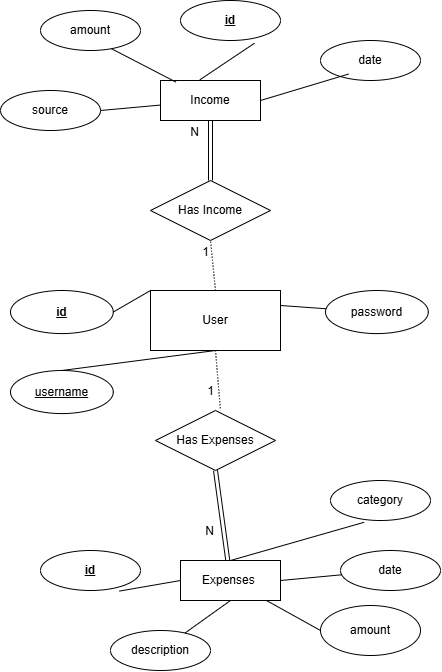

The diagram above was exported from draw.io. Its source (the exported page's mxGraphModel, read from the mxfile embedded in the PNG):
<mxGraphModel dx="724" dy="392" grid="1" gridSize="10" guides="1" tooltips="1" connect="1" arrows="1" fold="1" page="1" pageScale="1" pageWidth="850" pageHeight="1100" math="0" shadow="0" extFonts="Permanent Marker^https://fonts.googleapis.com/css?family=Permanent+Marker">
  <root>
    <mxCell id="0" />
    <mxCell id="1" parent="0" />
    <mxCell id="j35YxeukPXqpLT0xivOG-37" value="" style="group" vertex="1" connectable="0" parent="1">
      <mxGeometry x="150" y="480" width="370" height="190" as="geometry" />
    </mxCell>
    <mxCell id="j35YxeukPXqpLT0xivOG-7" value="&lt;p data-pm-slice=&quot;0 0 []&quot;&gt;Expenses&amp;nbsp;&lt;/p&gt;" style="whiteSpace=wrap;html=1;align=center;" vertex="1" parent="j35YxeukPXqpLT0xivOG-37">
      <mxGeometry x="130" y="80" width="100" height="40" as="geometry" />
    </mxCell>
    <mxCell id="j35YxeukPXqpLT0xivOG-8" value="&lt;p data-pm-slice=&quot;0 0 []&quot;&gt;&lt;b&gt;id&lt;/b&gt;&lt;/p&gt;" style="ellipse;whiteSpace=wrap;html=1;align=center;fontStyle=4;" vertex="1" parent="j35YxeukPXqpLT0xivOG-37">
      <mxGeometry x="-10" y="70" width="100" height="40" as="geometry" />
    </mxCell>
    <mxCell id="j35YxeukPXqpLT0xivOG-10" value="date" style="ellipse;whiteSpace=wrap;html=1;align=center;" vertex="1" parent="j35YxeukPXqpLT0xivOG-37">
      <mxGeometry x="290" y="70" width="100" height="40" as="geometry" />
    </mxCell>
    <mxCell id="j35YxeukPXqpLT0xivOG-12" value="&lt;p data-pm-slice=&quot;0 0 []&quot;&gt;category&lt;/p&gt;" style="ellipse;whiteSpace=wrap;html=1;align=center;" vertex="1" parent="j35YxeukPXqpLT0xivOG-37">
      <mxGeometry x="280" width="100" height="40" as="geometry" />
    </mxCell>
    <mxCell id="j35YxeukPXqpLT0xivOG-13" value="&lt;p data-pm-slice=&quot;0 0 []&quot;&gt;amount&lt;/p&gt;" style="ellipse;whiteSpace=wrap;html=1;align=center;" vertex="1" parent="j35YxeukPXqpLT0xivOG-37">
      <mxGeometry x="270" y="125" width="100" height="50" as="geometry" />
    </mxCell>
    <mxCell id="j35YxeukPXqpLT0xivOG-14" value="&lt;p data-pm-slice=&quot;0 0 []&quot;&gt;description&lt;/p&gt;" style="ellipse;whiteSpace=wrap;html=1;align=center;" vertex="1" parent="j35YxeukPXqpLT0xivOG-37">
      <mxGeometry x="60" y="150" width="100" height="40" as="geometry" />
    </mxCell>
    <mxCell id="j35YxeukPXqpLT0xivOG-31" value="" style="endArrow=none;html=1;rounded=0;entryX=0.5;entryY=1;entryDx=0;entryDy=0;" edge="1" parent="j35YxeukPXqpLT0xivOG-37" source="j35YxeukPXqpLT0xivOG-14" target="j35YxeukPXqpLT0xivOG-7">
      <mxGeometry relative="1" as="geometry">
        <mxPoint x="-230" y="100" as="sourcePoint" />
        <mxPoint x="-70" y="100" as="targetPoint" />
      </mxGeometry>
    </mxCell>
    <mxCell id="j35YxeukPXqpLT0xivOG-32" value="" style="endArrow=none;html=1;rounded=0;entryX=0;entryY=0.5;entryDx=0;entryDy=0;" edge="1" parent="j35YxeukPXqpLT0xivOG-37" source="j35YxeukPXqpLT0xivOG-7" target="j35YxeukPXqpLT0xivOG-13">
      <mxGeometry relative="1" as="geometry">
        <mxPoint x="-230" y="100" as="sourcePoint" />
        <mxPoint x="-70" y="100" as="targetPoint" />
      </mxGeometry>
    </mxCell>
    <mxCell id="j35YxeukPXqpLT0xivOG-33" value="" style="endArrow=none;html=1;rounded=0;entryX=0.336;entryY=1.045;entryDx=0;entryDy=0;entryPerimeter=0;exitX=0.5;exitY=0;exitDx=0;exitDy=0;" edge="1" parent="j35YxeukPXqpLT0xivOG-37" source="j35YxeukPXqpLT0xivOG-7" target="j35YxeukPXqpLT0xivOG-12">
      <mxGeometry relative="1" as="geometry">
        <mxPoint x="-230" y="100" as="sourcePoint" />
        <mxPoint x="-70" y="100" as="targetPoint" />
      </mxGeometry>
    </mxCell>
    <mxCell id="j35YxeukPXqpLT0xivOG-34" value="" style="endArrow=none;html=1;rounded=0;entryX=0.788;entryY=1.015;entryDx=0;entryDy=0;entryPerimeter=0;exitX=0;exitY=0.5;exitDx=0;exitDy=0;" edge="1" parent="j35YxeukPXqpLT0xivOG-37" source="j35YxeukPXqpLT0xivOG-7" target="j35YxeukPXqpLT0xivOG-8">
      <mxGeometry relative="1" as="geometry">
        <mxPoint x="-230" y="100" as="sourcePoint" />
        <mxPoint x="-70" y="100" as="targetPoint" />
      </mxGeometry>
    </mxCell>
    <mxCell id="j35YxeukPXqpLT0xivOG-35" value="" style="endArrow=none;html=1;rounded=0;exitX=1;exitY=0.5;exitDx=0;exitDy=0;" edge="1" parent="j35YxeukPXqpLT0xivOG-37" source="j35YxeukPXqpLT0xivOG-7" target="j35YxeukPXqpLT0xivOG-10">
      <mxGeometry relative="1" as="geometry">
        <mxPoint x="240" y="140" as="sourcePoint" />
        <mxPoint x="-70" y="100" as="targetPoint" />
      </mxGeometry>
    </mxCell>
    <mxCell id="j35YxeukPXqpLT0xivOG-50" value="" style="group" vertex="1" connectable="0" parent="1">
      <mxGeometry x="100" width="420" height="130" as="geometry" />
    </mxCell>
    <mxCell id="j35YxeukPXqpLT0xivOG-9" value="amount" style="ellipse;whiteSpace=wrap;html=1;align=center;" vertex="1" parent="j35YxeukPXqpLT0xivOG-50">
      <mxGeometry x="40" y="10" width="100" height="40" as="geometry" />
    </mxCell>
    <mxCell id="j35YxeukPXqpLT0xivOG-11" value="source" style="ellipse;whiteSpace=wrap;html=1;align=center;" vertex="1" parent="j35YxeukPXqpLT0xivOG-50">
      <mxGeometry y="90" width="100" height="40" as="geometry" />
    </mxCell>
    <mxCell id="j35YxeukPXqpLT0xivOG-15" value="&lt;p data-pm-slice=&quot;0 0 []&quot;&gt;Income&lt;/p&gt;" style="whiteSpace=wrap;html=1;align=center;" vertex="1" parent="j35YxeukPXqpLT0xivOG-50">
      <mxGeometry x="160" y="80" width="100" height="40" as="geometry" />
    </mxCell>
    <mxCell id="j35YxeukPXqpLT0xivOG-16" value="&lt;p data-pm-slice=&quot;0 0 []&quot;&gt;&lt;b&gt;id&lt;/b&gt;&lt;/p&gt;" style="ellipse;whiteSpace=wrap;html=1;align=center;fontStyle=4;" vertex="1" parent="j35YxeukPXqpLT0xivOG-50">
      <mxGeometry x="180" width="100" height="40" as="geometry" />
    </mxCell>
    <mxCell id="j35YxeukPXqpLT0xivOG-17" value="date" style="ellipse;whiteSpace=wrap;html=1;align=center;" vertex="1" parent="j35YxeukPXqpLT0xivOG-50">
      <mxGeometry x="320" y="40" width="100" height="40" as="geometry" />
    </mxCell>
    <mxCell id="j35YxeukPXqpLT0xivOG-46" value="" style="endArrow=none;html=1;rounded=0;exitX=1;exitY=0.5;exitDx=0;exitDy=0;" edge="1" parent="j35YxeukPXqpLT0xivOG-50" source="j35YxeukPXqpLT0xivOG-11" target="j35YxeukPXqpLT0xivOG-15">
      <mxGeometry relative="1" as="geometry">
        <mxPoint x="290" y="220" as="sourcePoint" />
        <mxPoint x="450" y="220" as="targetPoint" />
      </mxGeometry>
    </mxCell>
    <mxCell id="j35YxeukPXqpLT0xivOG-47" value="" style="endArrow=none;html=1;rounded=0;exitX=0.714;exitY=0.961;exitDx=0;exitDy=0;exitPerimeter=0;entryX=0.154;entryY=0.039;entryDx=0;entryDy=0;entryPerimeter=0;" edge="1" parent="j35YxeukPXqpLT0xivOG-50" source="j35YxeukPXqpLT0xivOG-9" target="j35YxeukPXqpLT0xivOG-15">
      <mxGeometry relative="1" as="geometry">
        <mxPoint x="290" y="220" as="sourcePoint" />
        <mxPoint x="450" y="220" as="targetPoint" />
      </mxGeometry>
    </mxCell>
    <mxCell id="j35YxeukPXqpLT0xivOG-48" value="" style="endArrow=none;html=1;rounded=0;exitX=0.74;exitY=1.068;exitDx=0;exitDy=0;exitPerimeter=0;entryX=0.394;entryY=-0.018;entryDx=0;entryDy=0;entryPerimeter=0;" edge="1" parent="j35YxeukPXqpLT0xivOG-50" source="j35YxeukPXqpLT0xivOG-16" target="j35YxeukPXqpLT0xivOG-15">
      <mxGeometry relative="1" as="geometry">
        <mxPoint x="290" y="220" as="sourcePoint" />
        <mxPoint x="450" y="220" as="targetPoint" />
      </mxGeometry>
    </mxCell>
    <mxCell id="j35YxeukPXqpLT0xivOG-49" value="" style="endArrow=none;html=1;rounded=0;exitX=1;exitY=0.5;exitDx=0;exitDy=0;entryX=0.28;entryY=0.839;entryDx=0;entryDy=0;entryPerimeter=0;" edge="1" parent="j35YxeukPXqpLT0xivOG-50" source="j35YxeukPXqpLT0xivOG-15" target="j35YxeukPXqpLT0xivOG-17">
      <mxGeometry relative="1" as="geometry">
        <mxPoint x="290" y="220" as="sourcePoint" />
        <mxPoint x="450" y="220" as="targetPoint" />
      </mxGeometry>
    </mxCell>
    <mxCell id="j35YxeukPXqpLT0xivOG-52" value="" style="group" vertex="1" connectable="0" parent="1">
      <mxGeometry x="120" y="290" width="382.78" height="200" as="geometry" />
    </mxCell>
    <mxCell id="j35YxeukPXqpLT0xivOG-6" value="username " style="ellipse;whiteSpace=wrap;html=1;align=center;fontStyle=4;movable=1;resizable=1;rotatable=1;deletable=1;editable=1;locked=0;connectable=1;" vertex="1" parent="j35YxeukPXqpLT0xivOG-52">
      <mxGeometry x="-9.998888888888928" y="80" width="102.77777777777777" height="43.07692307692307" as="geometry" />
    </mxCell>
    <mxCell id="j35YxeukPXqpLT0xivOG-3" value="&lt;b&gt;id&lt;/b&gt;" style="ellipse;whiteSpace=wrap;html=1;align=center;fontStyle=4;movable=1;resizable=1;rotatable=1;deletable=1;editable=1;locked=0;connectable=1;" vertex="1" parent="j35YxeukPXqpLT0xivOG-52">
      <mxGeometry x="-10" y="-0.003076923076946514" width="102.77777777777777" height="43.07692307692307" as="geometry" />
    </mxCell>
    <mxCell id="j35YxeukPXqpLT0xivOG-27" value="" style="endArrow=none;html=1;rounded=0;exitX=1;exitY=0.5;exitDx=0;exitDy=0;entryX=0;entryY=0;entryDx=0;entryDy=0;" edge="1" parent="j35YxeukPXqpLT0xivOG-52" source="j35YxeukPXqpLT0xivOG-3" target="j35YxeukPXqpLT0xivOG-1">
      <mxGeometry relative="1" as="geometry">
        <mxPoint x="236.66666666666663" y="-5.384615384615358" as="sourcePoint" />
        <mxPoint x="401.1111111111111" y="-5.384615384615358" as="targetPoint" />
      </mxGeometry>
    </mxCell>
    <mxCell id="j35YxeukPXqpLT0xivOG-5" value="password" style="ellipse;whiteSpace=wrap;html=1;align=center;movable=1;resizable=1;rotatable=1;deletable=1;editable=1;locked=0;connectable=1;" vertex="1" parent="j35YxeukPXqpLT0xivOG-52">
      <mxGeometry x="305.00222222222214" y="-0.003076923076946514" width="102.77777777777777" height="43.07692307692307" as="geometry" />
    </mxCell>
    <mxCell id="j35YxeukPXqpLT0xivOG-29" value="" style="endArrow=none;html=1;rounded=0;exitX=1;exitY=0.25;exitDx=0;exitDy=0;" edge="1" parent="j35YxeukPXqpLT0xivOG-52" source="j35YxeukPXqpLT0xivOG-1" target="j35YxeukPXqpLT0xivOG-5">
      <mxGeometry relative="1" as="geometry">
        <mxPoint x="247.05666666666662" y="-5.384615384615358" as="sourcePoint" />
        <mxPoint x="411.5011111111111" y="-5.384615384615358" as="targetPoint" />
      </mxGeometry>
    </mxCell>
    <mxCell id="j35YxeukPXqpLT0xivOG-40" value="" style="endArrow=none;html=1;rounded=0;exitX=0.5;exitY=0;exitDx=0;exitDy=0;entryX=0.5;entryY=1;entryDx=0;entryDy=0;" edge="1" parent="j35YxeukPXqpLT0xivOG-52" source="j35YxeukPXqpLT0xivOG-6" target="j35YxeukPXqpLT0xivOG-1">
      <mxGeometry relative="1" as="geometry">
        <mxPoint x="170" y="-170" as="sourcePoint" />
        <mxPoint x="330" y="-170" as="targetPoint" />
      </mxGeometry>
    </mxCell>
    <mxCell id="j35YxeukPXqpLT0xivOG-1" value="&lt;p data-pm-slice=&quot;0 0 []&quot;&gt;User&lt;/p&gt;" style="whiteSpace=wrap;html=1;align=center;movable=1;resizable=1;rotatable=1;deletable=1;editable=1;locked=0;connectable=1;" vertex="1" parent="j35YxeukPXqpLT0xivOG-52">
      <mxGeometry x="130" width="130" height="60" as="geometry" />
    </mxCell>
    <mxCell id="j35YxeukPXqpLT0xivOG-58" value="Has Expenses" style="shape=rhombus;perimeter=rhombusPerimeter;whiteSpace=wrap;html=1;align=center;" vertex="1" parent="j35YxeukPXqpLT0xivOG-52">
      <mxGeometry x="135" y="120" width="120" height="60" as="geometry" />
    </mxCell>
    <mxCell id="j35YxeukPXqpLT0xivOG-59" value="Has Income" style="shape=rhombus;perimeter=rhombusPerimeter;whiteSpace=wrap;html=1;align=center;" vertex="1" parent="1">
      <mxGeometry x="250" y="180" width="120" height="60" as="geometry" />
    </mxCell>
    <mxCell id="j35YxeukPXqpLT0xivOG-62" value="" style="shape=link;html=1;rounded=0;exitX=0.5;exitY=0;exitDx=0;exitDy=0;" edge="1" parent="1" source="j35YxeukPXqpLT0xivOG-59" target="j35YxeukPXqpLT0xivOG-15">
      <mxGeometry relative="1" as="geometry">
        <mxPoint x="380" y="280" as="sourcePoint" />
        <mxPoint x="540" y="280" as="targetPoint" />
      </mxGeometry>
    </mxCell>
    <mxCell id="j35YxeukPXqpLT0xivOG-63" value="N" style="resizable=0;html=1;whiteSpace=wrap;align=right;verticalAlign=bottom;" connectable="0" vertex="1" parent="j35YxeukPXqpLT0xivOG-62">
      <mxGeometry x="1" relative="1" as="geometry">
        <mxPoint x="-10" y="20" as="offset" />
      </mxGeometry>
    </mxCell>
    <mxCell id="j35YxeukPXqpLT0xivOG-64" value="" style="endArrow=none;html=1;rounded=0;dashed=1;dashPattern=1 2;exitX=0.5;exitY=0;exitDx=0;exitDy=0;entryX=0.5;entryY=1;entryDx=0;entryDy=0;" edge="1" parent="1" source="j35YxeukPXqpLT0xivOG-1" target="j35YxeukPXqpLT0xivOG-59">
      <mxGeometry relative="1" as="geometry">
        <mxPoint x="369.99999999999994" y="310.91" as="sourcePoint" />
        <mxPoint x="366.8181818181819" y="260.00090909090903" as="targetPoint" />
      </mxGeometry>
    </mxCell>
    <mxCell id="j35YxeukPXqpLT0xivOG-65" value="1" style="resizable=0;html=1;whiteSpace=wrap;align=right;verticalAlign=bottom;" connectable="0" vertex="1" parent="j35YxeukPXqpLT0xivOG-64">
      <mxGeometry x="1" relative="1" as="geometry">
        <mxPoint y="20" as="offset" />
      </mxGeometry>
    </mxCell>
    <mxCell id="j35YxeukPXqpLT0xivOG-69" value="" style="endArrow=none;html=1;rounded=0;dashed=1;dashPattern=1 2;exitX=0.5;exitY=1;exitDx=0;exitDy=0;" edge="1" parent="1" source="j35YxeukPXqpLT0xivOG-1">
      <mxGeometry relative="1" as="geometry">
        <mxPoint x="325" y="300" as="sourcePoint" />
        <mxPoint x="320" y="410" as="targetPoint" />
      </mxGeometry>
    </mxCell>
    <mxCell id="j35YxeukPXqpLT0xivOG-70" value="1" style="resizable=0;html=1;whiteSpace=wrap;align=right;verticalAlign=bottom;" connectable="0" vertex="1" parent="j35YxeukPXqpLT0xivOG-69">
      <mxGeometry x="1" relative="1" as="geometry">
        <mxPoint x="-5" y="-10" as="offset" />
      </mxGeometry>
    </mxCell>
    <mxCell id="j35YxeukPXqpLT0xivOG-71" value="" style="shape=link;html=1;rounded=0;entryX=0.5;entryY=1;entryDx=0;entryDy=0;" edge="1" parent="1" source="j35YxeukPXqpLT0xivOG-7" target="j35YxeukPXqpLT0xivOG-58">
      <mxGeometry relative="1" as="geometry">
        <mxPoint x="320" y="190" as="sourcePoint" />
        <mxPoint x="320" y="130" as="targetPoint" />
      </mxGeometry>
    </mxCell>
    <mxCell id="j35YxeukPXqpLT0xivOG-72" value="N" style="resizable=0;html=1;whiteSpace=wrap;align=right;verticalAlign=bottom;" connectable="0" vertex="1" parent="j35YxeukPXqpLT0xivOG-71">
      <mxGeometry x="1" relative="1" as="geometry">
        <mxPoint y="70" as="offset" />
      </mxGeometry>
    </mxCell>
  </root>
</mxGraphModel>